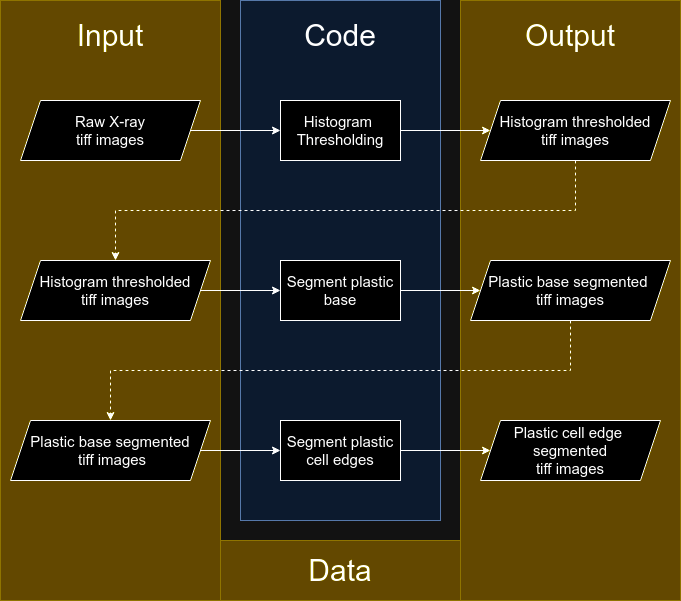

The diagram above was exported from draw.io. Its source (the exported page's mxGraphModel, read from the mxfile embedded in the PNG):
<mxGraphModel dx="1364" dy="767" grid="1" gridSize="10" guides="1" tooltips="1" connect="1" arrows="1" fold="1" page="1" pageScale="1" pageWidth="850" pageHeight="1100" math="0" shadow="0">
  <root>
    <mxCell id="0" />
    <mxCell id="1" parent="0" />
    <mxCell id="eAC6onvwtWdUibzySe6h-37" value="&lt;span style=&quot;color: rgba(0, 0, 0, 0); font-family: monospace; font-size: 0px; text-align: start; text-wrap: nowrap;&quot;&gt;%3CmxGraphModel%3E%3Croot%3E%3CmxCell%20id%3D%220%22%2F%3E%3CmxCell%20id%3D%221%22%20parent%3D%220%22%2F%3E%3CmxCell%20id%3D%222%22%20value%3D%22%26lt%3Bfont%20style%3D%26quot%3Bfont-size%3A%2030px%3B%26quot%3B%26gt%3BCode%26lt%3B%2Ffont%26gt%3B%22%20style%3D%22text%3Bhtml%3D1%3Balign%3Dcenter%3BverticalAlign%3Dmiddle%3BwhiteSpace%3Dwrap%3Brounded%3D0%3B%22%20vertex%3D%221%22%20parent%3D%221%22%3E%3CmxGeometry%20x%3D%22390%22%20y%3D%22120%22%20width%3D%2260%22%20height%3D%2230%22%20as%3D%22geometry%22%2F%3E%3C%2FmxCell%3E%3C%2Froot%3E%3C%2FmxGraphModel%3E&lt;/span&gt;" style="rounded=0;whiteSpace=wrap;html=1;fillColor=#e3c800;fontColor=#000000;strokeColor=#B09500;" parent="1" vertex="1">
      <mxGeometry x="540" y="100" width="220" height="600" as="geometry" />
    </mxCell>
    <mxCell id="eAC6onvwtWdUibzySe6h-36" value="" style="rounded=0;whiteSpace=wrap;html=1;fillColor=#e3c800;fontColor=#000000;strokeColor=#B09500;" parent="1" vertex="1">
      <mxGeometry x="80" y="100" width="220" height="600" as="geometry" />
    </mxCell>
    <mxCell id="eAC6onvwtWdUibzySe6h-33" value="" style="rounded=0;whiteSpace=wrap;html=1;fillColor=#dae8fc;strokeColor=#6c8ebf;" parent="1" vertex="1">
      <mxGeometry x="320" y="100" width="200" height="520" as="geometry" />
    </mxCell>
    <mxCell id="eAC6onvwtWdUibzySe6h-24" value="" style="edgeStyle=orthogonalEdgeStyle;rounded=0;orthogonalLoop=1;jettySize=auto;html=1;fontSize=15;" parent="1" source="eAC6onvwtWdUibzySe6h-2" target="eAC6onvwtWdUibzySe6h-18" edge="1">
      <mxGeometry relative="1" as="geometry" />
    </mxCell>
    <mxCell id="eAC6onvwtWdUibzySe6h-2" value="Histogram&amp;nbsp;&lt;div style=&quot;font-size: 15px;&quot;&gt;Thresholding&lt;/div&gt;" style="rounded=0;whiteSpace=wrap;html=1;fontSize=15;" parent="1" vertex="1">
      <mxGeometry x="360" y="200" width="120" height="60" as="geometry" />
    </mxCell>
    <mxCell id="eAC6onvwtWdUibzySe6h-26" value="" style="edgeStyle=orthogonalEdgeStyle;rounded=0;orthogonalLoop=1;jettySize=auto;html=1;fontSize=15;" parent="1" source="eAC6onvwtWdUibzySe6h-5" target="eAC6onvwtWdUibzySe6h-20" edge="1">
      <mxGeometry relative="1" as="geometry" />
    </mxCell>
    <mxCell id="eAC6onvwtWdUibzySe6h-5" value="Segment plastic base" style="rounded=0;whiteSpace=wrap;html=1;fontSize=15;" parent="1" vertex="1">
      <mxGeometry x="360" y="360" width="120" height="60" as="geometry" />
    </mxCell>
    <mxCell id="eAC6onvwtWdUibzySe6h-28" value="" style="edgeStyle=orthogonalEdgeStyle;rounded=0;orthogonalLoop=1;jettySize=auto;html=1;fontSize=15;" parent="1" source="eAC6onvwtWdUibzySe6h-8" target="eAC6onvwtWdUibzySe6h-22" edge="1">
      <mxGeometry relative="1" as="geometry" />
    </mxCell>
    <mxCell id="eAC6onvwtWdUibzySe6h-8" value="Segment plastic cell edges" style="rounded=0;whiteSpace=wrap;html=1;fontSize=15;" parent="1" vertex="1">
      <mxGeometry x="360" y="520" width="120" height="60" as="geometry" />
    </mxCell>
    <mxCell id="eAC6onvwtWdUibzySe6h-23" value="" style="edgeStyle=orthogonalEdgeStyle;rounded=0;orthogonalLoop=1;jettySize=auto;html=1;fontSize=15;" parent="1" source="eAC6onvwtWdUibzySe6h-17" target="eAC6onvwtWdUibzySe6h-2" edge="1">
      <mxGeometry relative="1" as="geometry" />
    </mxCell>
    <mxCell id="eAC6onvwtWdUibzySe6h-17" value="Raw X-ray&lt;div style=&quot;font-size: 15px;&quot;&gt;tiff images&lt;/div&gt;" style="shape=parallelogram;perimeter=parallelogramPerimeter;whiteSpace=wrap;html=1;fixedSize=1;fontSize=15;" parent="1" vertex="1">
      <mxGeometry x="100" y="200" width="180" height="60" as="geometry" />
    </mxCell>
    <mxCell id="eAC6onvwtWdUibzySe6h-30" style="edgeStyle=orthogonalEdgeStyle;rounded=0;orthogonalLoop=1;jettySize=auto;html=1;exitX=0.5;exitY=1;exitDx=0;exitDy=0;entryX=0.5;entryY=0;entryDx=0;entryDy=0;dashed=1;fontSize=15;" parent="1" source="eAC6onvwtWdUibzySe6h-18" target="eAC6onvwtWdUibzySe6h-19" edge="1">
      <mxGeometry relative="1" as="geometry" />
    </mxCell>
    <mxCell id="eAC6onvwtWdUibzySe6h-18" value="Histogram thresholded&lt;div style=&quot;font-size: 15px;&quot;&gt;tiff images&lt;/div&gt;" style="shape=parallelogram;perimeter=parallelogramPerimeter;whiteSpace=wrap;html=1;fixedSize=1;fontSize=15;" parent="1" vertex="1">
      <mxGeometry x="560" y="200" width="190" height="60" as="geometry" />
    </mxCell>
    <mxCell id="eAC6onvwtWdUibzySe6h-25" value="" style="edgeStyle=orthogonalEdgeStyle;rounded=0;orthogonalLoop=1;jettySize=auto;html=1;fontSize=15;" parent="1" source="eAC6onvwtWdUibzySe6h-19" target="eAC6onvwtWdUibzySe6h-5" edge="1">
      <mxGeometry relative="1" as="geometry" />
    </mxCell>
    <mxCell id="eAC6onvwtWdUibzySe6h-19" value="Histogram thresholded&lt;div style=&quot;font-size: 15px;&quot;&gt;tiff images&lt;/div&gt;" style="shape=parallelogram;perimeter=parallelogramPerimeter;whiteSpace=wrap;html=1;fixedSize=1;fontSize=15;" parent="1" vertex="1">
      <mxGeometry x="100" y="360" width="190" height="60" as="geometry" />
    </mxCell>
    <mxCell id="eAC6onvwtWdUibzySe6h-31" style="edgeStyle=orthogonalEdgeStyle;rounded=0;orthogonalLoop=1;jettySize=auto;html=1;exitX=0.5;exitY=1;exitDx=0;exitDy=0;entryX=0.5;entryY=0;entryDx=0;entryDy=0;dashed=1;fontSize=15;" parent="1" source="eAC6onvwtWdUibzySe6h-20" target="eAC6onvwtWdUibzySe6h-21" edge="1">
      <mxGeometry relative="1" as="geometry" />
    </mxCell>
    <mxCell id="eAC6onvwtWdUibzySe6h-20" value="Plastic base&amp;nbsp;&lt;span style=&quot;background-color: initial;&quot;&gt;segmented&amp;nbsp;&lt;/span&gt;&lt;div&gt;&lt;span style=&quot;background-color: initial;&quot;&gt;tiff images&lt;/span&gt;&lt;/div&gt;" style="shape=parallelogram;perimeter=parallelogramPerimeter;whiteSpace=wrap;html=1;fixedSize=1;fontSize=15;" parent="1" vertex="1">
      <mxGeometry x="550" y="360" width="200" height="60" as="geometry" />
    </mxCell>
    <mxCell id="eAC6onvwtWdUibzySe6h-27" value="" style="edgeStyle=orthogonalEdgeStyle;rounded=0;orthogonalLoop=1;jettySize=auto;html=1;fontSize=15;" parent="1" source="eAC6onvwtWdUibzySe6h-21" target="eAC6onvwtWdUibzySe6h-8" edge="1">
      <mxGeometry relative="1" as="geometry" />
    </mxCell>
    <mxCell id="eAC6onvwtWdUibzySe6h-21" value="Plastic base&amp;nbsp;&lt;span style=&quot;background-color: initial;&quot;&gt;segmented&lt;/span&gt;&lt;div&gt;&lt;span style=&quot;background-color: initial;&quot;&gt;&amp;nbsp;&lt;/span&gt;&lt;span style=&quot;background-color: initial;&quot;&gt;tiff images&lt;/span&gt;&lt;/div&gt;" style="shape=parallelogram;perimeter=parallelogramPerimeter;whiteSpace=wrap;html=1;fixedSize=1;fontSize=15;" parent="1" vertex="1">
      <mxGeometry x="90" y="520" width="200" height="60" as="geometry" />
    </mxCell>
    <mxCell id="eAC6onvwtWdUibzySe6h-22" value="Plastic cell edge&amp;nbsp;&lt;div&gt;segmented&lt;div style=&quot;font-size: 15px;&quot;&gt;tiff images&lt;/div&gt;&lt;/div&gt;" style="shape=parallelogram;perimeter=parallelogramPerimeter;whiteSpace=wrap;html=1;fixedSize=1;fontSize=15;" parent="1" vertex="1">
      <mxGeometry x="560" y="520" width="180" height="60" as="geometry" />
    </mxCell>
    <mxCell id="eAC6onvwtWdUibzySe6h-38" value="&lt;font style=&quot;font-size: 30px;&quot;&gt;Data&lt;/font&gt;" style="rounded=0;whiteSpace=wrap;html=1;fillColor=#e3c800;fontColor=#000000;strokeColor=#B09500;" parent="1" vertex="1">
      <mxGeometry x="300" y="640" width="240" height="60" as="geometry" />
    </mxCell>
    <mxCell id="eAC6onvwtWdUibzySe6h-39" value="&lt;font style=&quot;font-size: 30px;&quot;&gt;Code&lt;/font&gt;" style="text;html=1;align=center;verticalAlign=middle;whiteSpace=wrap;rounded=0;" parent="1" vertex="1">
      <mxGeometry x="390" y="120" width="60" height="30" as="geometry" />
    </mxCell>
    <mxCell id="eAC6onvwtWdUibzySe6h-40" value="&lt;font style=&quot;font-size: 30px;&quot;&gt;Input&lt;/font&gt;" style="text;html=1;align=center;verticalAlign=middle;whiteSpace=wrap;rounded=0;" parent="1" vertex="1">
      <mxGeometry x="160" y="120" width="60" height="30" as="geometry" />
    </mxCell>
    <mxCell id="eAC6onvwtWdUibzySe6h-41" value="&lt;span style=&quot;font-size: 30px;&quot;&gt;Output&lt;/span&gt;" style="text;html=1;align=center;verticalAlign=middle;whiteSpace=wrap;rounded=0;" parent="1" vertex="1">
      <mxGeometry x="620" y="120" width="60" height="30" as="geometry" />
    </mxCell>
  </root>
</mxGraphModel>